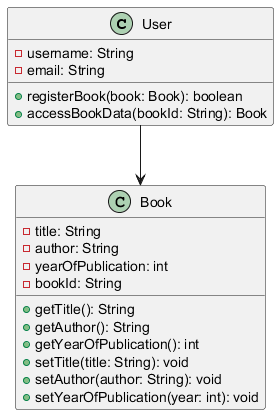

The diagram above was rendered by PlantUML. Its source (embedded in the PNG):
@startuml
class User {
    - username: String
    - email: String
    + registerBook(book: Book): boolean
    + accessBookData(bookId: String): Book
}

class Book {
    - title: String
    - author: String
    - yearOfPublication: int
    - bookId: String
    + getTitle(): String
    + getAuthor(): String
    + getYearOfPublication(): int
    + setTitle(title: String): void
    + setAuthor(author: String): void
    + setYearOfPublication(year: int): void
}

User --> Book
@enduml